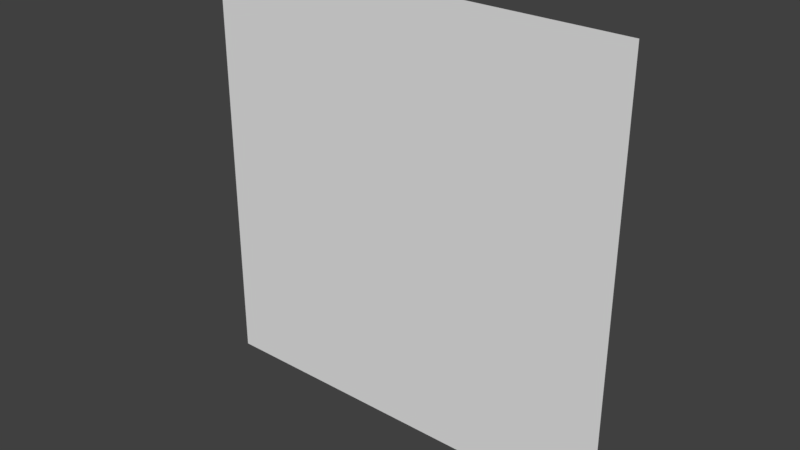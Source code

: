 # Source: plane.blend  (saved by Blender 2.79.0; exported with 4.5.12 LTS)
import bpy
from mathutils import Matrix  # noqa: F401  (used for matrix-valued properties, if any)

bpy.ops.wm.read_factory_settings(use_empty=True)
scene = bpy.context.scene
scene.name = 'Scene'

# ---- collections
col_collection_1 = bpy.data.collections.new('Collection 1'); scene.collection.children.link(col_collection_1)

# ---- world
world_world = bpy.data.worlds.new('World'); scene.world = world_world
world_world.color = (0.05088, 0.05088, 0.05088)
world_world.use_sun_shadow = False
world_world.sun_shadow_jitter_overblur = 0.0
world_world.cycles.sampling_method = 'MANUAL'

# ---- meshes
me_plane = bpy.data.meshes.new('Plane')
me_plane.from_pydata([(-5.0, 0.0, 5.0), (5.0, 0.0, 5.0), (-5.0, 0.0, -5.0), (5.0, 0.0, -5.0)], [], [(0, 1, 3, 2)])
_uv = me_plane.uv_layers.new(name='UVMap')
_uv.uv.foreach_set('vector', [0.0001, 9.998e-05, 0.9999, 9.998e-05, 0.9999, 0.9999, 9.998e-05, 0.9999])
me_plane.use_remesh_preserve_volume = False
me_plane.use_remesh_preserve_attributes = False
me_plane.use_mirror_vertex_groups = False
me_plane.update()

# ---- objects
ob_plane = bpy.data.objects.new('Plane', me_plane)

# ---- transforms, parenting, visibility, modifiers, constraints
ob_plane.location = (0.0, 0.0, 0.0)
ob_plane.lineart.crease_threshold = 0.0

# ---- collection membership
col_collection_1.objects.link(ob_plane)

# ---- scene / render settings (as saved in the file)
scene.frame_start = 1; scene.frame_end = 250; scene.frame_set(1)
scene.render.engine = 'BLENDER_EEVEE_NEXT'
scene.render.resolution_percentage = 50
scene.render.dither_intensity = 0.0
scene.cycles.use_denoising = False
scene.cycles.samples = 128
scene.cycles.sampling_pattern = 'TABULATED_SOBOL'
scene.cycles.use_adaptive_sampling = False
scene.cycles.use_light_tree = False
scene.cycles.blur_glossy = 0.0
scene.cycles.sample_clamp_indirect = 0.0
scene.view_settings.view_transform = 'Standard'
bpy.context.view_layer.update()

# ---- added for rendering (the .blend has no active camera and no usable light): camera, sun
cam_auto = bpy.data.cameras.new('AutoCamera')
cam_auto.lens = 50.0
cam_auto.sensor_width = 36.0
cam_auto.clip_end = 1000.0
ob_auto_camera = bpy.data.objects.new('AutoCamera', cam_auto)
scene.collection.objects.link(ob_auto_camera)
ob_auto_camera.location = (13.0847, -15.7016, 10.4677)
ob_auto_camera.rotation_euler = (1.09748, -7.21219e-08, 0.694738)
scene.camera = ob_auto_camera
light_auto_sun = bpy.data.lights.new('AutoSun', 'SUN')
light_auto_sun.energy = 3.0
light_auto_sun.angle = 0.0523599
ob_auto_sun = bpy.data.objects.new('AutoSun', light_auto_sun)
scene.collection.objects.link(ob_auto_sun)
ob_auto_sun.rotation_euler = (0.872665, 0.174533, 0.523599)
bpy.context.view_layer.update()
